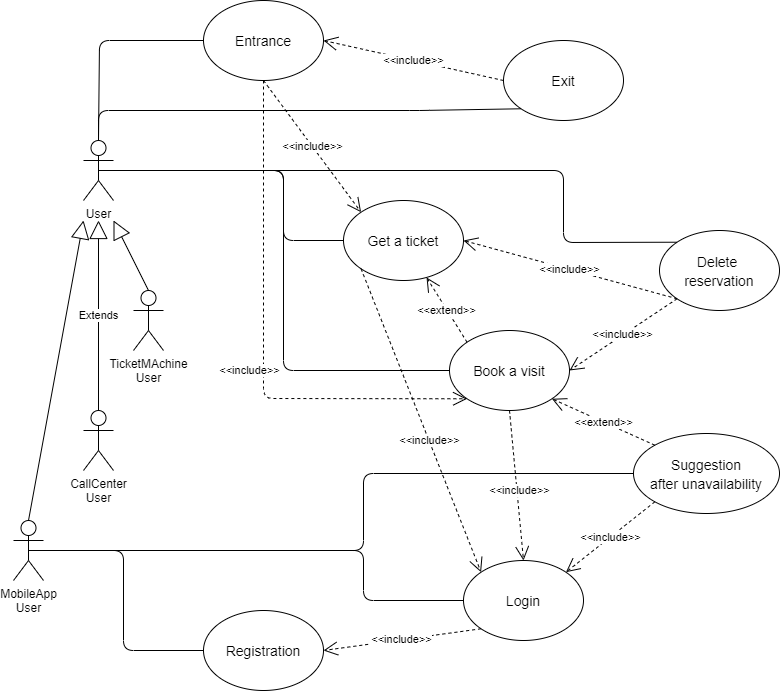

The diagram above was exported from draw.io. Its source (the exported page's mxGraphModel, read from the mxfile embedded in the PNG):
<mxGraphModel dx="1278" dy="580" grid="1" gridSize="10" guides="1" tooltips="1" connect="1" arrows="1" fold="1" page="1" pageScale="1" pageWidth="827" pageHeight="1169" math="0" shadow="0">
  <root>
    <mxCell id="0" />
    <mxCell id="1" parent="0" />
    <mxCell id="in93okK-giJA-4FKkjhu-1" value="User" style="shape=umlActor;verticalLabelPosition=bottom;verticalAlign=top;html=1;outlineConnect=0;" vertex="1" parent="1">
      <mxGeometry x="114" y="350" width="30" height="60" as="geometry" />
    </mxCell>
    <mxCell id="in93okK-giJA-4FKkjhu-5" value="&lt;font style=&quot;font-size: 14px&quot;&gt;Login&lt;/font&gt;" style="ellipse;whiteSpace=wrap;html=1;fontSize=16;" vertex="1" parent="1">
      <mxGeometry x="494" y="770" width="120" height="80" as="geometry" />
    </mxCell>
    <mxCell id="in93okK-giJA-4FKkjhu-6" value="&lt;font style=&quot;font-size: 14px&quot;&gt;Registration&lt;/font&gt;" style="ellipse;whiteSpace=wrap;html=1;fontSize=16;" vertex="1" parent="1">
      <mxGeometry x="234" y="820" width="120" height="80" as="geometry" />
    </mxCell>
    <mxCell id="in93okK-giJA-4FKkjhu-7" value="&lt;font style=&quot;font-size: 14px&quot;&gt;Book a visit&lt;/font&gt;" style="ellipse;whiteSpace=wrap;html=1;fontSize=16;" vertex="1" parent="1">
      <mxGeometry x="480" y="540" width="120" height="80" as="geometry" />
    </mxCell>
    <mxCell id="in93okK-giJA-4FKkjhu-8" value="&lt;font style=&quot;font-size: 14px&quot;&gt;Get a ticket&lt;/font&gt;" style="ellipse;whiteSpace=wrap;html=1;fontSize=16;" vertex="1" parent="1">
      <mxGeometry x="374" y="410" width="120" height="80" as="geometry" />
    </mxCell>
    <mxCell id="in93okK-giJA-4FKkjhu-9" value="MobileApp&lt;br&gt;User" style="shape=umlActor;verticalLabelPosition=bottom;verticalAlign=top;html=1;outlineConnect=0;" vertex="1" parent="1">
      <mxGeometry x="44" y="730" width="30" height="60" as="geometry" />
    </mxCell>
    <mxCell id="in93okK-giJA-4FKkjhu-10" value="CallCenter&lt;br&gt;User" style="shape=umlActor;verticalLabelPosition=bottom;verticalAlign=top;html=1;outlineConnect=0;" vertex="1" parent="1">
      <mxGeometry x="114" y="620" width="30" height="60" as="geometry" />
    </mxCell>
    <mxCell id="in93okK-giJA-4FKkjhu-11" value="TicketMAchine&lt;br&gt;User" style="shape=umlActor;verticalLabelPosition=bottom;verticalAlign=top;html=1;outlineConnect=0;" vertex="1" parent="1">
      <mxGeometry x="164" y="500" width="30" height="60" as="geometry" />
    </mxCell>
    <mxCell id="in93okK-giJA-4FKkjhu-12" value="" style="endArrow=block;endSize=16;endFill=0;html=1;exitX=0.5;exitY=0;exitDx=0;exitDy=0;exitPerimeter=0;" edge="1" parent="1" source="in93okK-giJA-4FKkjhu-9">
      <mxGeometry width="160" relative="1" as="geometry">
        <mxPoint x="64" y="480" as="sourcePoint" />
        <mxPoint x="114" y="430" as="targetPoint" />
        <Array as="points" />
      </mxGeometry>
    </mxCell>
    <mxCell id="in93okK-giJA-4FKkjhu-14" value="Extends" style="endArrow=block;endSize=16;endFill=0;html=1;exitX=0.5;exitY=0;exitDx=0;exitDy=0;exitPerimeter=0;" edge="1" parent="1" source="in93okK-giJA-4FKkjhu-10">
      <mxGeometry width="160" relative="1" as="geometry">
        <mxPoint x="103.99999999999977" y="570" as="sourcePoint" />
        <mxPoint x="129" y="430" as="targetPoint" />
      </mxGeometry>
    </mxCell>
    <mxCell id="in93okK-giJA-4FKkjhu-15" value="" style="endArrow=block;endSize=16;endFill=0;html=1;exitX=0.5;exitY=0;exitDx=0;exitDy=0;exitPerimeter=0;" edge="1" parent="1" source="in93okK-giJA-4FKkjhu-11">
      <mxGeometry x="1" y="-54" width="160" relative="1" as="geometry">
        <mxPoint x="183.99999999999977" y="620" as="sourcePoint" />
        <mxPoint x="144" y="430" as="targetPoint" />
        <mxPoint x="13" y="-4" as="offset" />
      </mxGeometry>
    </mxCell>
    <mxCell id="in93okK-giJA-4FKkjhu-19" value="&lt;font style=&quot;font-size: 14px&quot;&gt;Suggestion&lt;br&gt;after unavailability&lt;br&gt;&lt;/font&gt;" style="ellipse;whiteSpace=wrap;html=1;fontSize=16;" vertex="1" parent="1">
      <mxGeometry x="664" y="643" width="146" height="80" as="geometry" />
    </mxCell>
    <mxCell id="in93okK-giJA-4FKkjhu-20" value="&lt;font style=&quot;font-size: 14px&quot;&gt;Delete &lt;br&gt;reservation&lt;/font&gt;" style="ellipse;whiteSpace=wrap;html=1;fontSize=16;" vertex="1" parent="1">
      <mxGeometry x="690" y="440" width="120" height="80" as="geometry" />
    </mxCell>
    <mxCell id="in93okK-giJA-4FKkjhu-21" value="&lt;font style=&quot;font-size: 14px&quot;&gt;Entrance&lt;/font&gt;" style="ellipse;whiteSpace=wrap;html=1;fontSize=16;" vertex="1" parent="1">
      <mxGeometry x="234" y="210" width="120" height="80" as="geometry" />
    </mxCell>
    <mxCell id="in93okK-giJA-4FKkjhu-22" value="&lt;font style=&quot;font-size: 14px&quot;&gt;Exit&lt;/font&gt;" style="ellipse;whiteSpace=wrap;html=1;fontSize=16;" vertex="1" parent="1">
      <mxGeometry x="534" y="250" width="120" height="80" as="geometry" />
    </mxCell>
    <mxCell id="in93okK-giJA-4FKkjhu-23" value="" style="endArrow=none;html=1;exitX=0.5;exitY=0.5;exitDx=0;exitDy=0;exitPerimeter=0;entryX=0;entryY=0.5;entryDx=0;entryDy=0;" edge="1" parent="1" source="in93okK-giJA-4FKkjhu-9" target="in93okK-giJA-4FKkjhu-6">
      <mxGeometry width="50" height="50" relative="1" as="geometry">
        <mxPoint x="224" y="760" as="sourcePoint" />
        <mxPoint x="274" y="710" as="targetPoint" />
        <Array as="points">
          <mxPoint x="154" y="760" />
          <mxPoint x="154" y="860" />
        </Array>
      </mxGeometry>
    </mxCell>
    <mxCell id="in93okK-giJA-4FKkjhu-24" value="" style="endArrow=none;html=1;entryX=0;entryY=0.5;entryDx=0;entryDy=0;exitX=0.5;exitY=0.5;exitDx=0;exitDy=0;exitPerimeter=0;" edge="1" parent="1" source="in93okK-giJA-4FKkjhu-9" target="in93okK-giJA-4FKkjhu-5">
      <mxGeometry width="50" height="50" relative="1" as="geometry">
        <mxPoint x="134" y="760" as="sourcePoint" />
        <mxPoint x="274" y="640" as="targetPoint" />
        <Array as="points">
          <mxPoint x="394" y="760" />
          <mxPoint x="394" y="810" />
        </Array>
      </mxGeometry>
    </mxCell>
    <mxCell id="in93okK-giJA-4FKkjhu-25" value="" style="endArrow=none;html=1;exitX=0.5;exitY=0.5;exitDx=0;exitDy=0;exitPerimeter=0;entryX=0;entryY=0.5;entryDx=0;entryDy=0;" edge="1" parent="1" source="in93okK-giJA-4FKkjhu-9" target="in93okK-giJA-4FKkjhu-19">
      <mxGeometry width="50" height="50" relative="1" as="geometry">
        <mxPoint x="224" y="690" as="sourcePoint" />
        <mxPoint x="274" y="640" as="targetPoint" />
        <Array as="points">
          <mxPoint x="394" y="760" />
          <mxPoint x="394" y="683" />
        </Array>
      </mxGeometry>
    </mxCell>
    <mxCell id="in93okK-giJA-4FKkjhu-26" value="" style="endArrow=none;html=1;entryX=0;entryY=0.5;entryDx=0;entryDy=0;exitX=0.5;exitY=0;exitDx=0;exitDy=0;exitPerimeter=0;" edge="1" parent="1" source="in93okK-giJA-4FKkjhu-1" target="in93okK-giJA-4FKkjhu-21">
      <mxGeometry width="50" height="50" relative="1" as="geometry">
        <mxPoint x="129" y="340" as="sourcePoint" />
        <mxPoint x="614" y="380" as="targetPoint" />
        <Array as="points">
          <mxPoint x="130" y="250" />
        </Array>
      </mxGeometry>
    </mxCell>
    <mxCell id="in93okK-giJA-4FKkjhu-27" value="" style="endArrow=none;html=1;exitX=0.5;exitY=0;exitDx=0;exitDy=0;exitPerimeter=0;entryX=0;entryY=1;entryDx=0;entryDy=0;" edge="1" parent="1" source="in93okK-giJA-4FKkjhu-1" target="in93okK-giJA-4FKkjhu-22">
      <mxGeometry width="50" height="50" relative="1" as="geometry">
        <mxPoint x="384" y="420" as="sourcePoint" />
        <mxPoint x="434" y="370" as="targetPoint" />
        <Array as="points">
          <mxPoint x="129" y="320" />
          <mxPoint x="450" y="320" />
        </Array>
      </mxGeometry>
    </mxCell>
    <mxCell id="in93okK-giJA-4FKkjhu-28" value="" style="endArrow=none;html=1;exitX=0.5;exitY=0.5;exitDx=0;exitDy=0;exitPerimeter=0;entryX=0;entryY=0.5;entryDx=0;entryDy=0;" edge="1" parent="1" source="in93okK-giJA-4FKkjhu-1" target="in93okK-giJA-4FKkjhu-8">
      <mxGeometry width="50" height="50" relative="1" as="geometry">
        <mxPoint x="454" y="480" as="sourcePoint" />
        <mxPoint x="504" y="430" as="targetPoint" />
        <Array as="points">
          <mxPoint x="314" y="380" />
          <mxPoint x="314" y="450" />
        </Array>
      </mxGeometry>
    </mxCell>
    <mxCell id="in93okK-giJA-4FKkjhu-29" value="" style="endArrow=none;html=1;exitX=0.5;exitY=0.5;exitDx=0;exitDy=0;exitPerimeter=0;entryX=0;entryY=0;entryDx=0;entryDy=0;" edge="1" parent="1" source="in93okK-giJA-4FKkjhu-1" target="in93okK-giJA-4FKkjhu-20">
      <mxGeometry width="50" height="50" relative="1" as="geometry">
        <mxPoint x="454" y="480" as="sourcePoint" />
        <mxPoint x="504" y="430" as="targetPoint" />
        <Array as="points">
          <mxPoint x="594" y="380" />
          <mxPoint x="594" y="452" />
        </Array>
      </mxGeometry>
    </mxCell>
    <mxCell id="in93okK-giJA-4FKkjhu-30" value="" style="endArrow=none;html=1;exitX=0.5;exitY=0.5;exitDx=0;exitDy=0;exitPerimeter=0;entryX=0;entryY=0.5;entryDx=0;entryDy=0;" edge="1" parent="1" source="in93okK-giJA-4FKkjhu-1" target="in93okK-giJA-4FKkjhu-7">
      <mxGeometry width="50" height="50" relative="1" as="geometry">
        <mxPoint x="384" y="620" as="sourcePoint" />
        <mxPoint x="434" y="570" as="targetPoint" />
        <Array as="points">
          <mxPoint x="314" y="380" />
          <mxPoint x="314" y="580" />
        </Array>
      </mxGeometry>
    </mxCell>
    <mxCell id="in93okK-giJA-4FKkjhu-31" value="&amp;lt;&amp;lt;include&amp;gt;&amp;gt;" style="endArrow=open;endSize=12;dashed=1;html=1;exitX=0;exitY=1;exitDx=0;exitDy=0;entryX=1;entryY=0.5;entryDx=0;entryDy=0;" edge="1" parent="1" source="in93okK-giJA-4FKkjhu-5" target="in93okK-giJA-4FKkjhu-6">
      <mxGeometry width="160" relative="1" as="geometry">
        <mxPoint x="306" y="743" as="sourcePoint" />
        <mxPoint x="436" y="903" as="targetPoint" />
      </mxGeometry>
    </mxCell>
    <mxCell id="in93okK-giJA-4FKkjhu-32" value="&amp;lt;&amp;lt;include&amp;gt;&amp;gt;" style="endArrow=open;endSize=12;dashed=1;html=1;exitX=0;exitY=1;exitDx=0;exitDy=0;entryX=1;entryY=0.5;entryDx=0;entryDy=0;" edge="1" parent="1" source="in93okK-giJA-4FKkjhu-20" target="in93okK-giJA-4FKkjhu-8">
      <mxGeometry width="160" relative="1" as="geometry">
        <mxPoint x="646" y="500" as="sourcePoint" />
        <mxPoint x="486" y="500" as="targetPoint" />
      </mxGeometry>
    </mxCell>
    <mxCell id="in93okK-giJA-4FKkjhu-33" value="&amp;lt;&amp;lt;include&amp;gt;&amp;gt;" style="endArrow=open;endSize=12;dashed=1;html=1;exitX=0;exitY=1;exitDx=0;exitDy=0;entryX=1;entryY=0.5;entryDx=0;entryDy=0;" edge="1" parent="1" source="in93okK-giJA-4FKkjhu-20" target="in93okK-giJA-4FKkjhu-7">
      <mxGeometry width="160" relative="1" as="geometry">
        <mxPoint x="694" y="579.8299999999999" as="sourcePoint" />
        <mxPoint x="534" y="579.8299999999999" as="targetPoint" />
      </mxGeometry>
    </mxCell>
    <mxCell id="in93okK-giJA-4FKkjhu-34" value="&amp;lt;&amp;lt;include&amp;gt;&amp;gt;" style="endArrow=open;endSize=12;dashed=1;html=1;exitX=0;exitY=1;exitDx=0;exitDy=0;entryX=1;entryY=0;entryDx=0;entryDy=0;" edge="1" parent="1" source="in93okK-giJA-4FKkjhu-19" target="in93okK-giJA-4FKkjhu-5">
      <mxGeometry width="160" relative="1" as="geometry">
        <mxPoint x="636" y="790" as="sourcePoint" />
        <mxPoint x="796" y="790" as="targetPoint" />
      </mxGeometry>
    </mxCell>
    <mxCell id="in93okK-giJA-4FKkjhu-35" value="&amp;lt;&amp;lt;include&amp;gt;&amp;gt;" style="endArrow=open;endSize=12;dashed=1;html=1;exitX=0;exitY=0.5;exitDx=0;exitDy=0;entryX=1;entryY=0.5;entryDx=0;entryDy=0;" edge="1" parent="1" source="in93okK-giJA-4FKkjhu-22" target="in93okK-giJA-4FKkjhu-21">
      <mxGeometry width="160" relative="1" as="geometry">
        <mxPoint x="534" y="309.76" as="sourcePoint" />
        <mxPoint x="374" y="309.76" as="targetPoint" />
      </mxGeometry>
    </mxCell>
    <mxCell id="in93okK-giJA-4FKkjhu-38" value="&amp;lt;&amp;lt;include&amp;gt;&amp;gt;" style="endArrow=open;endSize=12;dashed=1;html=1;exitX=0;exitY=1;exitDx=0;exitDy=0;entryX=0;entryY=0;entryDx=0;entryDy=0;" edge="1" parent="1" source="in93okK-giJA-4FKkjhu-8" target="in93okK-giJA-4FKkjhu-5">
      <mxGeometry x="0.133" width="160" relative="1" as="geometry">
        <mxPoint x="460" y="570" as="sourcePoint" />
        <mxPoint x="620" y="570" as="targetPoint" />
        <mxPoint as="offset" />
      </mxGeometry>
    </mxCell>
    <mxCell id="in93okK-giJA-4FKkjhu-39" value="&amp;lt;&amp;lt;include&amp;gt;&amp;gt;" style="endArrow=open;endSize=12;dashed=1;html=1;exitX=0.5;exitY=1;exitDx=0;exitDy=0;entryX=0.5;entryY=0;entryDx=0;entryDy=0;" edge="1" parent="1" source="in93okK-giJA-4FKkjhu-7" target="in93okK-giJA-4FKkjhu-5">
      <mxGeometry x="0.0698" y="3" width="160" relative="1" as="geometry">
        <mxPoint x="460" y="600" as="sourcePoint" />
        <mxPoint x="620" y="600" as="targetPoint" />
        <mxPoint x="-1" as="offset" />
      </mxGeometry>
    </mxCell>
    <mxCell id="in93okK-giJA-4FKkjhu-44" value="&amp;lt;&amp;lt;extend&amp;gt;&amp;gt;" style="endArrow=open;endSize=12;dashed=1;html=1;exitX=0;exitY=0;exitDx=0;exitDy=0;" edge="1" parent="1" source="in93okK-giJA-4FKkjhu-7" target="in93okK-giJA-4FKkjhu-8">
      <mxGeometry width="160" relative="1" as="geometry">
        <mxPoint x="490" y="560" as="sourcePoint" />
        <mxPoint x="650" y="560" as="targetPoint" />
      </mxGeometry>
    </mxCell>
    <mxCell id="in93okK-giJA-4FKkjhu-45" value="&amp;lt;&amp;lt;extend&amp;gt;&amp;gt;" style="endArrow=open;endSize=12;dashed=1;html=1;exitX=0;exitY=0;exitDx=0;exitDy=0;entryX=1;entryY=1;entryDx=0;entryDy=0;" edge="1" parent="1" source="in93okK-giJA-4FKkjhu-19" target="in93okK-giJA-4FKkjhu-7">
      <mxGeometry width="160" relative="1" as="geometry">
        <mxPoint x="440" y="750" as="sourcePoint" />
        <mxPoint x="600" y="750" as="targetPoint" />
      </mxGeometry>
    </mxCell>
    <mxCell id="in93okK-giJA-4FKkjhu-47" value="&amp;lt;&amp;lt;include&amp;gt;&amp;gt;" style="endArrow=open;endSize=12;dashed=1;html=1;entryX=0;entryY=0;entryDx=0;entryDy=0;exitX=0.5;exitY=1;exitDx=0;exitDy=0;" edge="1" parent="1" source="in93okK-giJA-4FKkjhu-21" target="in93okK-giJA-4FKkjhu-8">
      <mxGeometry width="160" relative="1" as="geometry">
        <mxPoint x="570" y="480" as="sourcePoint" />
        <mxPoint x="410" y="480" as="targetPoint" />
      </mxGeometry>
    </mxCell>
    <mxCell id="in93okK-giJA-4FKkjhu-48" value="&amp;lt;&amp;lt;include&amp;gt;&amp;gt;" style="endArrow=open;endSize=12;dashed=1;html=1;exitX=0.5;exitY=1;exitDx=0;exitDy=0;entryX=0;entryY=1;entryDx=0;entryDy=0;" edge="1" parent="1" source="in93okK-giJA-4FKkjhu-21" target="in93okK-giJA-4FKkjhu-7">
      <mxGeometry x="0.112" y="-14" width="160" relative="1" as="geometry">
        <mxPoint x="350" y="300" as="sourcePoint" />
        <mxPoint x="470" y="390" as="targetPoint" />
        <Array as="points">
          <mxPoint x="294" y="608" />
        </Array>
        <mxPoint as="offset" />
      </mxGeometry>
    </mxCell>
  </root>
</mxGraphModel>